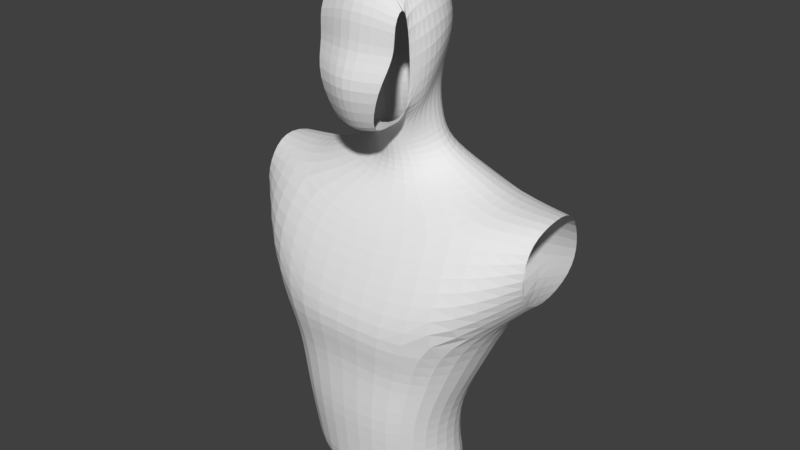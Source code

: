 # Source: Char_Practice.blend  (saved by Blender 2.79.0; exported with 4.5.12 LTS)
import bpy
from mathutils import Matrix  # noqa: F401  (used for matrix-valued properties, if any)

bpy.ops.wm.read_factory_settings(use_empty=True)
scene = bpy.context.scene
scene.name = 'Scene'

# ---- collections
col_collection_1 = bpy.data.collections.new('Collection 1'); scene.collection.children.link(col_collection_1)

# ---- world
world_world = bpy.data.worlds.new('World'); scene.world = world_world
world_world.color = (0.05088, 0.05088, 0.05088)
world_world.use_sun_shadow = False
world_world.sun_shadow_jitter_overblur = 0.0
world_world.cycles.sampling_method = 'MANUAL'

# ---- meshes
me_cube_001 = bpy.data.meshes.new('Cube.001')
me_cube_001.from_pydata([(0.0, 0.07514, 1.015), (0.0, -0.08613, 1.034), (0.08158, -0.07061, 1.038), (0.09477, 0.05851, 1.026), (0.08039, -0.05451, 0.9818), (0.1269, -0.09657, 1.23), (0.1047, 0.07694, 0.9768), (0.14, 0.1365, 1.255), (0.0, 0.09513, 0.9722), (0.0, 0.1573, 1.257), (0.0, -0.09013, 0.9722), (0.0, -0.1081, 1.249), (1.673e-28, -0.09643, 1.108), (0.08882, -0.08252, 1.106), (0.0, 0.08214, 1.098), (0.09034, 0.0692, 1.1), (0.0, -0.0931, 1.203), (0.1057, -0.0788, 1.175), (0.0, 0.1111, 1.151), (0.1075, 0.1, 1.154), (0.1241, 0.002055, 0.9832), (0.1734, 0.03463, 1.244), (0.1121, -0.003831, 1.038), (0.1297, -0.02855, 1.389), (0.0, 0.002499, 0.9722), (0.118, -0.007496, 1.112), (0.1473, 0.008523, 1.169), (0.1297, 0.1189, 1.396), (0.0, 0.1469, 1.379), (0.0, -0.05398, 1.361), (0.159, 0.04673, 1.406), (0.05909, 0.002682, 1.411), (0.09152, 0.09777, 1.422), (0.0, 0.124, 1.415), (0.0, -0.006785, 1.404), (0.1234, 0.05039, 1.42), (0.0, 0.1601, 1.32), (0.1469, 0.1484, 1.325), (0.1474, -0.07297, 1.319), (0.0, -0.08452, 1.305), (0.2053, 0.009767, 1.295), (0.2043, 0.1201, 1.294), (0.2007, 0.05656, 1.27), (0.2121, 0.00683, 1.385), (0.2081, 0.1079, 1.388), (0.2208, 0.04931, 1.406), (0.2043, 0.1314, 1.338), (0.2122, -0.008261, 1.339), (0.03605, 0.01656, 1.438), (0.04467, 0.07926, 1.451), (0.0, 0.0945, 1.454), (0.0, 0.001891, 1.436), (0.06194, 0.0475, 1.445), (0.03991, 0.004514, 1.491), (0.03937, 0.06239, 1.537), (2.677e-27, 0.07474, 1.53), (0.0, -0.006785, 1.483), (0.05279, 0.02533, 1.529), (0.02689, 0.01078, 1.465), (0.0, -0.004857, 1.456), (0.05134, 0.03834, 1.48), (0.04467, 0.06335, 1.489), (0.0, 0.07595, 1.492), (0.0, -0.03233, 1.485), (0.0, -0.06173, 1.483), (0.0, -0.09403, 1.555), (0.0, -0.068, 1.59), (0.0, -0.06993, 1.643), (0.0, -0.03956, 1.684), (-1.84e-26, 0.03901, 1.694), (0.05609, 0.04093, 1.666), (0.0617, 0.02696, 1.563), (-5.588e-26, 0.09299, 1.656), (-6.425e-26, 0.105, 1.625), (-6.057e-26, 0.09974, 1.575), (0.03937, 0.07967, 1.577), (0.03937, 0.07437, 1.646), (-4.015e-26, 0.07034, 1.68), (0.0, -0.01353, 1.693), (0.05609, -0.01305, 1.669), (0.05552, 0.00313, 1.519), (0.05609, -0.03137, 1.657), (0.05609, -0.05354, 1.628), (0.05609, -0.04824, 1.592), (0.04494, -0.0119, 1.506), (0.038, -0.03745, 1.501), (0.02205, -0.0548, 1.488), (0.04697, -0.07216, 1.554), (0.07612, 0.03394, 1.614), (0.005363, 0.1024, 1.6), (0.04473, 0.07702, 1.612), (0.08001, -0.00496, 1.594), (0.05588, -0.02164, 1.581)], [], [(2, 13, 12, 1), (18, 9, 7, 19), (26, 21, 5, 17), (8, 0, 3, 6), (24, 20, 4, 10), (20, 22, 2, 4), (37, 36, 28, 27), (22, 25, 13, 2), (17, 5, 11, 16), (4, 2, 1, 10), (0, 14, 15, 3), (13, 17, 16, 12), (25, 26, 17, 13), (14, 18, 19, 15), (15, 19, 26, 25), (3, 15, 25, 22), (21, 7, 41, 42), (6, 3, 22, 20), (8, 6, 20, 24), (19, 7, 21, 26), (30, 23, 43, 45), (39, 38, 23, 29), (29, 23, 31, 34), (23, 30, 35, 31), (27, 28, 33, 32), (30, 27, 32, 35), (11, 5, 38, 39), (37, 27, 44, 46), (23, 38, 47, 43), (7, 9, 36, 37), (5, 21, 42, 40), (38, 5, 40, 47), (7, 37, 46, 41), (27, 30, 45, 44), (35, 32, 49, 52), (32, 33, 50, 49), (34, 31, 48, 51), (31, 35, 52, 48), (59, 58, 53, 56), (58, 60, 57, 53), (60, 61, 54, 57), (61, 62, 55, 54), (49, 50, 62, 61), (52, 49, 61, 60), (48, 52, 60, 58), (51, 48, 58, 59), (54, 55, 74, 75), (71, 57, 54, 75), (90, 75, 74, 89), (88, 71, 75, 90), (76, 73, 72, 77), (70, 76, 77, 69), (79, 70, 69, 78), (53, 57, 71, 80), (91, 88, 70, 79), (81, 79, 78, 68), (82, 81, 68, 67), (83, 82, 67, 66), (56, 53, 80, 84), (63, 56, 84, 85), (64, 63, 85, 86), (65, 64, 86, 87), (83, 66, 65, 87), (92, 91, 79, 81), (84, 80, 91, 92), (80, 71, 88, 91), (70, 88, 90, 76), (76, 90, 89, 73)])
me_cube_001.use_remesh_preserve_volume = False
me_cube_001.use_remesh_preserve_attributes = False
me_cube_001.use_mirror_vertex_groups = False
me_cube_001.update()

# ---- objects
ob_cube = bpy.data.objects.new('Cube', me_cube_001)

# ---- transforms, parenting, visibility, modifiers, constraints
ob_cube.location = (0.0, 0.0, 0.0)
ob_cube.lineart.crease_threshold = 0.0
_m = ob_cube.modifiers.new('Mirror', 'MIRROR')
_m = ob_cube.modifiers.new('Subsurf', 'SUBSURF')
_m.uv_smooth = 'PRESERVE_CORNERS'
_m.quality = 2
_m.levels = 0
_m.show_only_control_edges = False

# ---- collection membership
col_collection_1.objects.link(ob_cube)

# ---- scene / render settings (as saved in the file)
scene.frame_start = 1; scene.frame_end = 250; scene.frame_set(1)
scene.render.engine = 'BLENDER_EEVEE_NEXT'
scene.render.resolution_percentage = 50
scene.render.dither_intensity = 0.0
scene.cycles.use_denoising = False
scene.cycles.samples = 128
scene.cycles.sampling_pattern = 'TABULATED_SOBOL'
scene.cycles.use_adaptive_sampling = False
scene.cycles.use_light_tree = False
scene.cycles.blur_glossy = 0.0
scene.cycles.sample_clamp_indirect = 0.0
scene.view_settings.view_transform = 'Standard'
bpy.context.view_layer.update()

# ---- added for rendering (the .blend has no active camera and no usable light): camera, sun
cam_auto = bpy.data.cameras.new('AutoCamera')
cam_auto.lens = 50.0
cam_auto.sensor_width = 36.0
cam_auto.clip_end = 1000.0
ob_auto_camera = bpy.data.objects.new('AutoCamera', cam_auto)
scene.collection.objects.link(ob_auto_camera)
ob_auto_camera.location = (0.821417, -0.959713, 1.99029)
ob_auto_camera.rotation_euler = (1.09748, -7.21219e-08, 0.694738)
scene.camera = ob_auto_camera
light_auto_sun = bpy.data.lights.new('AutoSun', 'SUN')
light_auto_sun.energy = 3.0
light_auto_sun.angle = 0.0523599
ob_auto_sun = bpy.data.objects.new('AutoSun', light_auto_sun)
scene.collection.objects.link(ob_auto_sun)
ob_auto_sun.rotation_euler = (0.872665, 0.174533, 0.523599)
bpy.context.view_layer.update()
